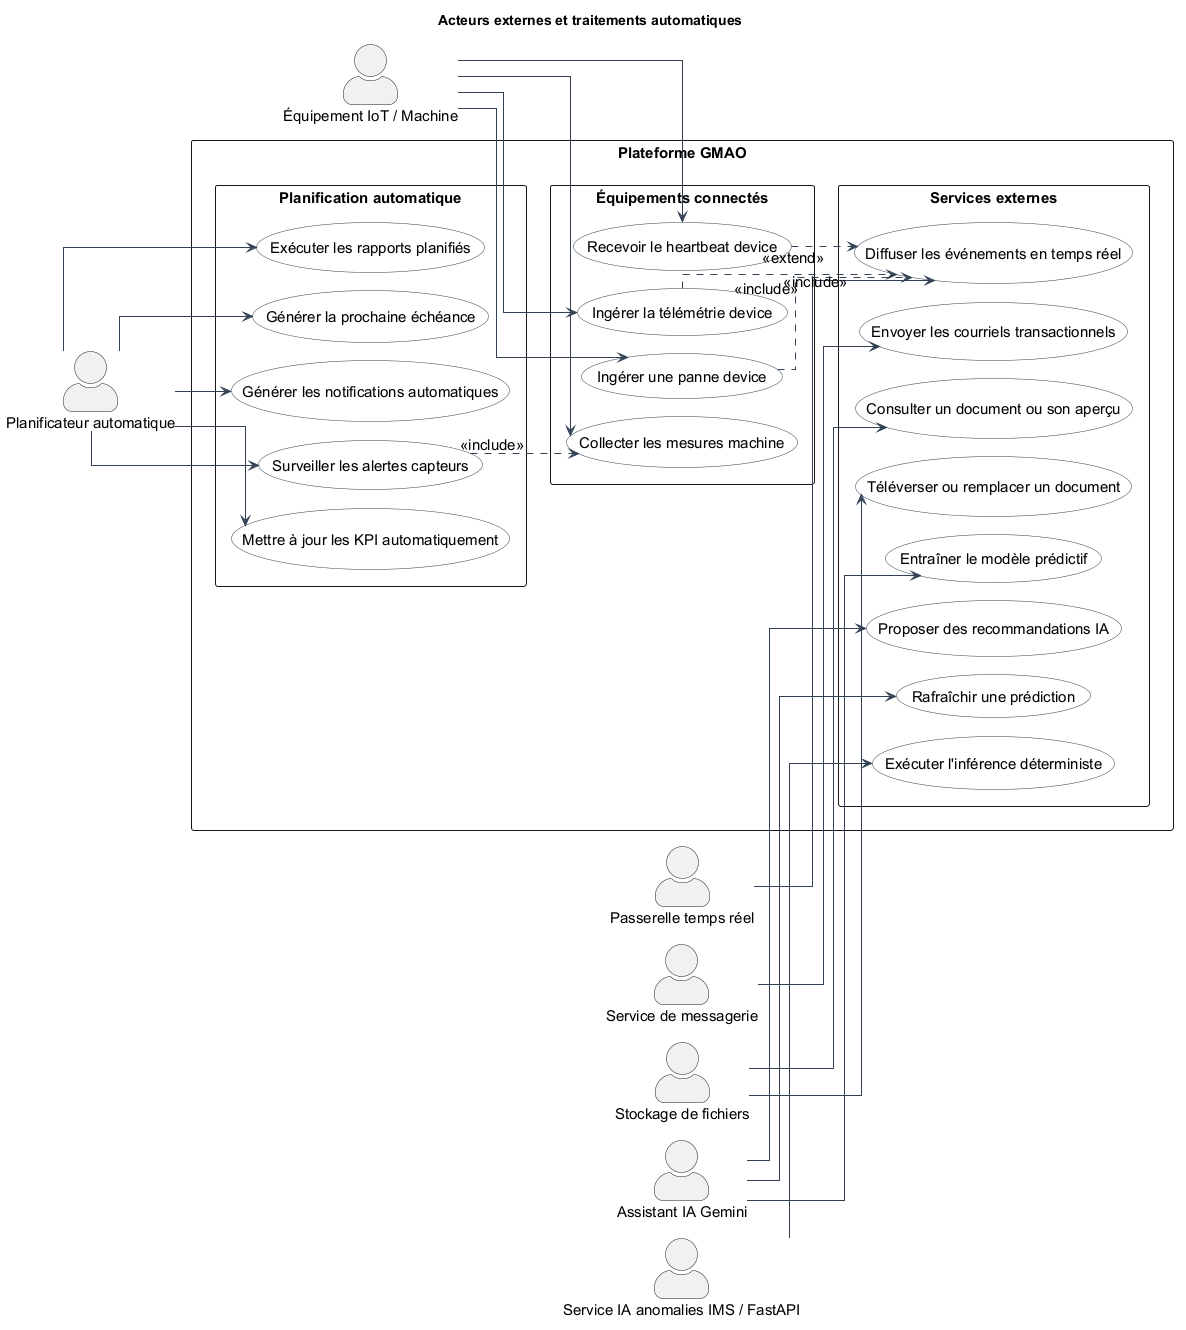

The diagram above was rendered by PlantUML. Its source (embedded in the PNG):
@startuml
left to right direction
skinparam shadowing false
skinparam packageStyle rectangle
skinparam actorStyle awesome
skinparam linetype ortho
skinparam nodesep 18
skinparam ranksep 24
skinparam defaultFontSize 15
skinparam usecase {
  BackgroundColor #F8FAFC
  BorderColor #334155
  ArrowColor #334155
}
title Acteurs externes et traitements automatiques
actor "Équipement IoT / Machine" as Device
actor "Service de messagerie" as Messaging
actor "Stockage de fichiers" as Storage
actor "Assistant IA Gemini" as AI
actor "Service IA anomalies IMS / FastAPI" as Anomaly
actor "Passerelle temps réel" as Gateway
actor "Planificateur automatique" as Scheduler
rectangle "Plateforme GMAO" {
  package "Équipements connectés" {
    usecase "Recevoir le heartbeat device" as HB
    usecase "Ingérer la télémétrie device" as DT
    usecase "Ingérer une panne device" as DF
    usecase "Collecter les mesures machine" as CM
  }
  package "Services externes" {
    usecase "Envoyer les courriels transactionnels" as EM
    usecase "Téléverser ou remplacer un document" as UD
    usecase "Consulter un document ou son aperçu" as VD2
    usecase "Proposer des recommandations IA" as AIR
    usecase "Rafraîchir une prédiction" as PR2
    usecase "Entraîner le modèle prédictif" as TM3
    usecase "Exécuter l'inférence déterministe" as INF
    usecase "Diffuser les événements en temps réel" as RE
  }
  package "Planification automatique" {
    usecase "Générer la prochaine échéance" as ND
    usecase "Générer les notifications automatiques" as AN
    usecase "Surveiller les alertes capteurs" as SA
    usecase "Mettre à jour les KPI automatiquement" as KR
    usecase "Exécuter les rapports planifiés" as RR
  }
}
Device --> HB
Device --> DT
Device --> DF
Device --> CM
Messaging --> EM
Storage --> UD
Storage --> VD2
AI --> AIR
AI --> PR2
AI --> TM3
Anomaly --> INF
Gateway --> RE
Scheduler --> ND
Scheduler --> AN
Scheduler --> SA
Scheduler --> KR
Scheduler --> RR
DT ..> RE : <<include>>
DF ..> RE : <<include>>
HB ..> RE : <<extend>>
SA ..> CM : <<include>>
@enduml